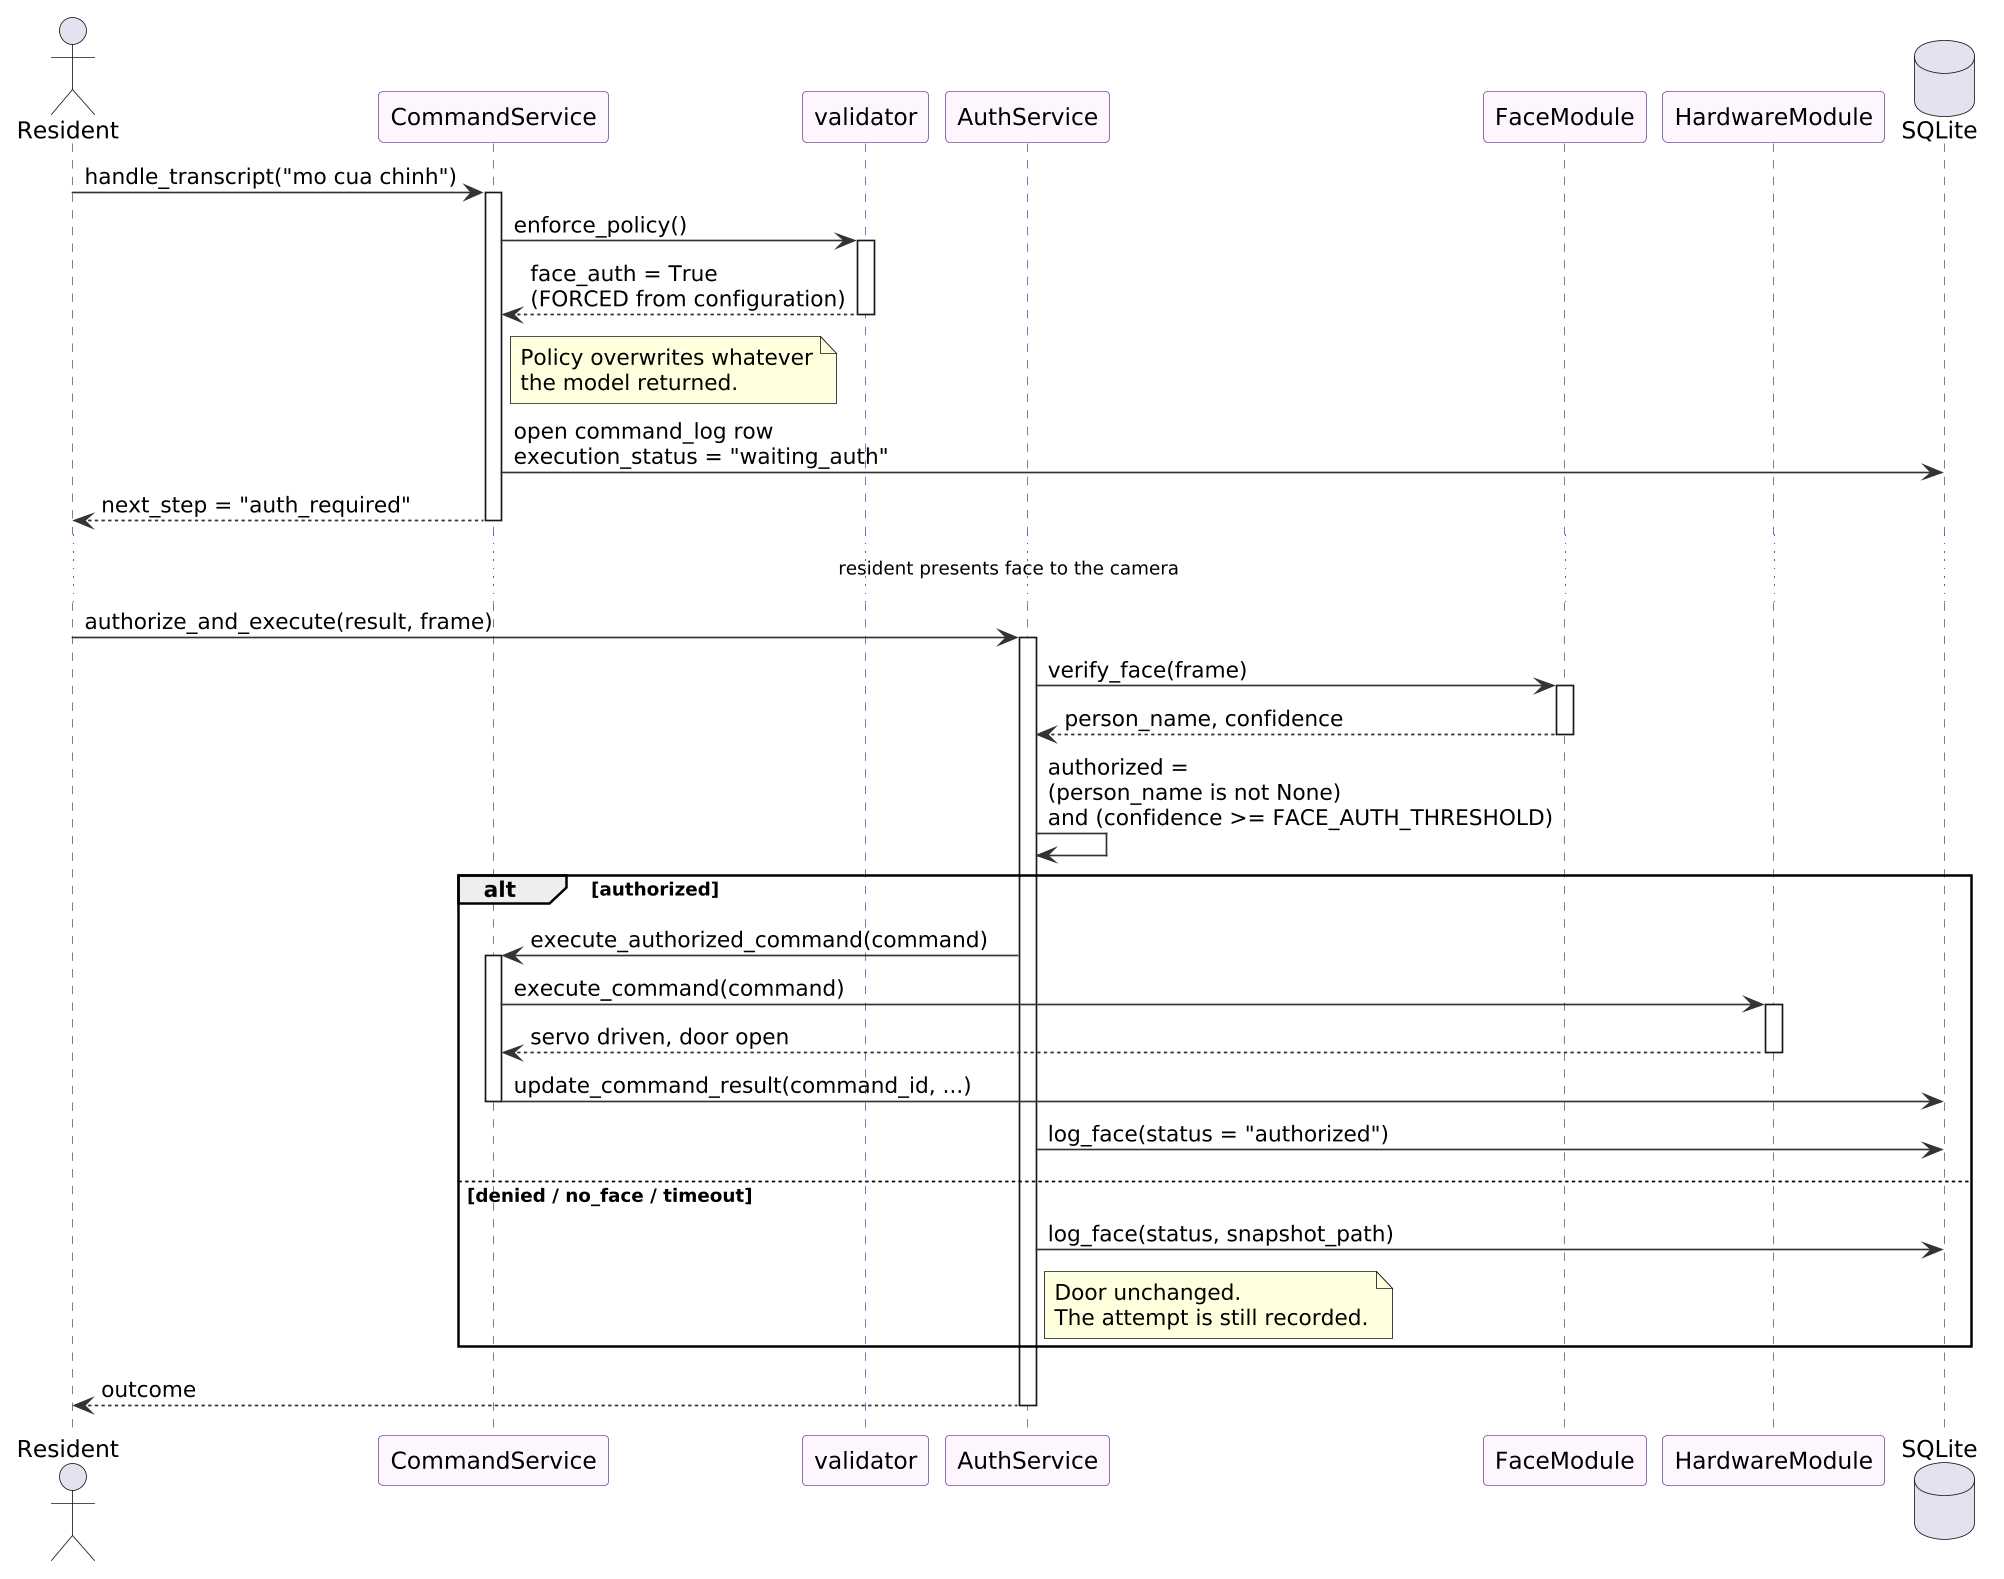

The diagram above was rendered by PlantUML. Its source (embedded in the PNG):
@startuml
' Flow 2 / UC-07 - Open the main door with face authentication
' Ten ham lay dung tu muc "Flow 2" trong 02_SystemArchitecture.tex

skinparam dpi 160
skinparam shadowing false
skinparam sequence {
  ArrowColor #333333
  LifeLineBorderColor #7A4FA3
  ParticipantBorderColor #7A4FA3
  ParticipantBackgroundColor #FDF6FF
}

actor Resident
participant "CommandService" as CS
participant "validator"       as V
participant "AuthService"     as AS
participant "FaceModule"      as FM
participant "HardwareModule"  as HM
database   "SQLite"           as DB

Resident -> CS : handle_transcript("mo cua chinh")
activate CS

CS -> V : enforce_policy()
activate V
V --> CS : face_auth = True\n(FORCED from configuration)
deactivate V

note right of CS
  Policy overwrites whatever
  the model returned.
end note

CS -> DB : open command_log row\nexecution_status = "waiting_auth"
CS --> Resident : next_step = "auth_required"
deactivate CS

... resident presents face to the camera ...

Resident -> AS : authorize_and_execute(result, frame)
activate AS
AS -> FM : verify_face(frame)
activate FM
FM --> AS : person_name, confidence
deactivate FM

AS -> AS : authorized =\n(person_name is not None)\nand (confidence >= FACE_AUTH_THRESHOLD)

alt authorized
    AS -> CS : execute_authorized_command(command)
    activate CS
    CS -> HM : execute_command(command)
    activate HM
    HM --> CS : servo driven, door open
    deactivate HM
    CS -> DB : update_command_result(command_id, ...)
    deactivate CS
    AS -> DB : log_face(status = "authorized")
else denied / no_face / timeout
    AS -> DB : log_face(status, snapshot_path)
    note right of AS
      Door unchanged.
      The attempt is still recorded.
    end note
end
AS --> Resident : outcome
deactivate AS
@enduml